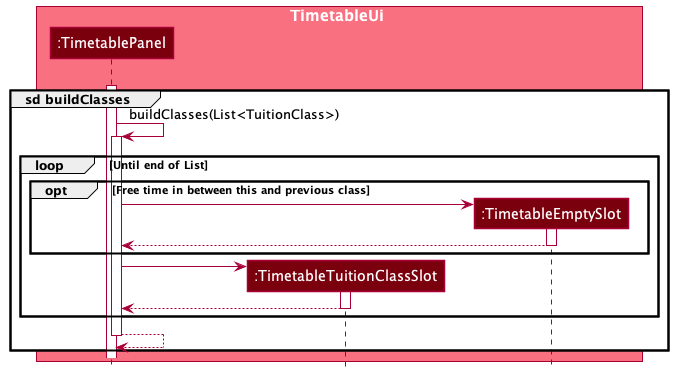

The diagram above was rendered by PlantUML. Its source (embedded in the PNG):
@startuml
!include style.puml


box TimetableUi MODEL_COLOR_T1
participant ":TimetablePanel" as TimetablePanel MODEL_COLOR_T3
participant ":TimetableTuitionClassSlot" as TimetableTuitionClassSlot MODEL_COLOR_T3
participant ":TimetableEmptySlot" as TimetableEmptySlot MODEL_COLOR_T3
end box


create TimetablePanel
[-[hidden]-> TimetablePanel
activate TimetablePanel

group sd buildClasses
TimetablePanel -> TimetablePanel : buildClasses(List<TuitionClass>)
activate TimetablePanel

loop Until end of List

opt Free time in between this and previous class
create TimetableEmptySlot
TimetablePanel -> TimetableEmptySlot
activate TimetableEmptySlot
TimetableEmptySlot --> TimetablePanel
deactivate TimetableEmptySlot
end

create TimetableTuitionClassSlot
TimetablePanel -> TimetableTuitionClassSlot
activate TimetableTuitionClassSlot
TimetableTuitionClassSlot --> TimetablePanel
deactivate TimetableTuitionClassSlot
end


TimetablePanel --> TimetablePanel
deactivate TimetablePanel
end


@enduml